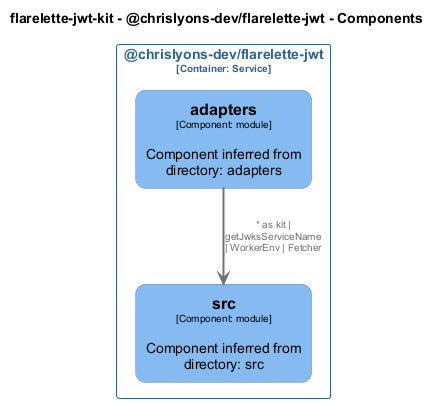

The diagram above was rendered by PlantUML. Its source (embedded in the PNG):
@startuml
set separator none
title flarelette-jwt-kit - @chrislyons-dev/flarelette-jwt - Components

top to bottom direction
skinparam ranksep 60
skinparam nodesep 30

skinparam {
  arrowFontSize 10
  defaultTextAlignment center
  wrapWidth 200
  maxMessageSize 100
  defaultFontName "Arial"
}

hide stereotype

skinparam rectangle<<flarelettejwtkit.chrislyonsdevflarelettejwt.adapters>> {
  BackgroundColor #85bbf0
  FontColor #000000
  BorderColor #5d82a8
  roundCorner 20
  shadowing false
}
skinparam rectangle<<flarelettejwtkit.chrislyonsdevflarelettejwt.src>> {
  BackgroundColor #85bbf0
  FontColor #000000
  BorderColor #5d82a8
  roundCorner 20
  shadowing false
}
skinparam rectangle<<flarelettejwtkit.chrislyonsdevflarelettejwt>> {
  BorderColor #2e6295
  FontColor #2e6295
  shadowing false
}

rectangle "@chrislyons-dev/flarelette-jwt\n<size:10>[Container: Service]</size>" <<flarelettejwtkit.chrislyonsdevflarelettejwt>> {
  rectangle "==src\n<size:10>[Component: module]</size>\n\nComponent inferred from directory: src" <<flarelettejwtkit.chrislyonsdevflarelettejwt.src>> as flarelettejwtkit.chrislyonsdevflarelettejwt.src
  rectangle "==adapters\n<size:10>[Component: module]</size>\n\nComponent inferred from directory: adapters" <<flarelettejwtkit.chrislyonsdevflarelettejwt.adapters>> as flarelettejwtkit.chrislyonsdevflarelettejwt.adapters
}

flarelettejwtkit.chrislyonsdevflarelettejwt.adapters -[#707070,thickness=2]-> flarelettejwtkit.chrislyonsdevflarelettejwt.src : "<color:#707070>* as kit | getJwksServiceName | WorkerEnv | Fetcher"
@enduml